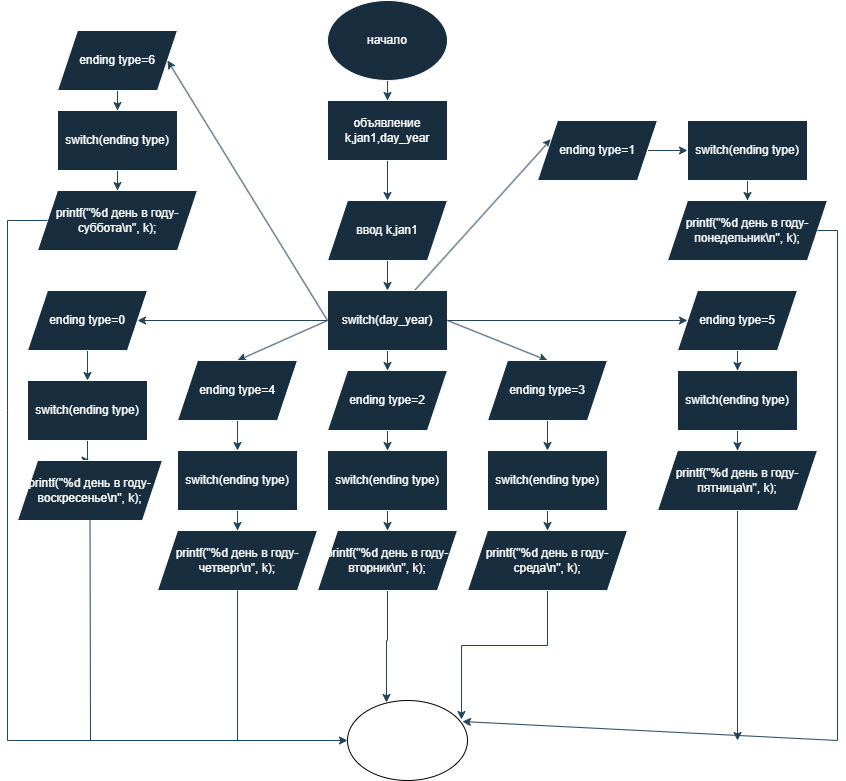

The diagram above was exported from draw.io. Its source (the exported page's mxGraphModel, read from the mxfile embedded in the PNG):
<mxGraphModel dx="2253" dy="796" grid="1" gridSize="10" guides="1" tooltips="1" connect="1" arrows="1" fold="1" page="1" pageScale="1" pageWidth="827" pageHeight="1169" math="0" shadow="0">
  <root>
    <mxCell id="0" />
    <mxCell id="1" parent="0" />
    <mxCell id="TAvoxNtsZrqr-Uy9lJRc-1" value="" style="edgeStyle=orthogonalEdgeStyle;rounded=0;orthogonalLoop=1;jettySize=auto;html=1;labelBackgroundColor=none;fontColor=default;strokeColor=#23445D;" edge="1" parent="1" source="TAvoxNtsZrqr-Uy9lJRc-2" target="TAvoxNtsZrqr-Uy9lJRc-4">
      <mxGeometry relative="1" as="geometry" />
    </mxCell>
    <mxCell id="TAvoxNtsZrqr-Uy9lJRc-2" value="начало" style="ellipse;whiteSpace=wrap;html=1;labelBackgroundColor=none;fillColor=#182E3E;strokeColor=#FFFFFF;fontColor=#FFFFFF;" vertex="1" parent="1">
      <mxGeometry x="320" width="120" height="80" as="geometry" />
    </mxCell>
    <mxCell id="TAvoxNtsZrqr-Uy9lJRc-3" value="" style="edgeStyle=orthogonalEdgeStyle;rounded=0;orthogonalLoop=1;jettySize=auto;html=1;labelBackgroundColor=none;fontColor=default;strokeColor=#23445D;" edge="1" parent="1" source="TAvoxNtsZrqr-Uy9lJRc-4" target="TAvoxNtsZrqr-Uy9lJRc-6">
      <mxGeometry relative="1" as="geometry" />
    </mxCell>
    <mxCell id="TAvoxNtsZrqr-Uy9lJRc-4" value="объявление k,jan1,day_year" style="whiteSpace=wrap;html=1;labelBackgroundColor=none;fillColor=#182E3E;strokeColor=#FFFFFF;fontColor=#FFFFFF;" vertex="1" parent="1">
      <mxGeometry x="320" y="100" width="120" height="60" as="geometry" />
    </mxCell>
    <mxCell id="TAvoxNtsZrqr-Uy9lJRc-5" value="" style="edgeStyle=orthogonalEdgeStyle;rounded=0;orthogonalLoop=1;jettySize=auto;html=1;labelBackgroundColor=none;fontColor=default;strokeColor=#23445D;" edge="1" parent="1" source="TAvoxNtsZrqr-Uy9lJRc-6" target="TAvoxNtsZrqr-Uy9lJRc-10">
      <mxGeometry relative="1" as="geometry" />
    </mxCell>
    <mxCell id="TAvoxNtsZrqr-Uy9lJRc-6" value="ввод k,jan1" style="shape=parallelogram;perimeter=parallelogramPerimeter;whiteSpace=wrap;html=1;fixedSize=1;labelBackgroundColor=none;fillColor=#182E3E;strokeColor=#FFFFFF;fontColor=#FFFFFF;" vertex="1" parent="1">
      <mxGeometry x="320" y="200" width="120" height="60" as="geometry" />
    </mxCell>
    <mxCell id="TAvoxNtsZrqr-Uy9lJRc-7" value="" style="edgeStyle=orthogonalEdgeStyle;rounded=0;orthogonalLoop=1;jettySize=auto;html=1;labelBackgroundColor=none;fontColor=default;strokeColor=#23445D;" edge="1" parent="1" source="TAvoxNtsZrqr-Uy9lJRc-10" target="TAvoxNtsZrqr-Uy9lJRc-12">
      <mxGeometry relative="1" as="geometry">
        <mxPoint x="240" y="320" as="targetPoint" />
      </mxGeometry>
    </mxCell>
    <mxCell id="TAvoxNtsZrqr-Uy9lJRc-8" value="" style="rounded=0;orthogonalLoop=1;jettySize=auto;html=1;entryX=0;entryY=0.25;entryDx=0;entryDy=0;labelBackgroundColor=none;fontColor=default;strokeColor=#23445D;" edge="1" parent="1" source="TAvoxNtsZrqr-Uy9lJRc-10" target="TAvoxNtsZrqr-Uy9lJRc-17">
      <mxGeometry relative="1" as="geometry">
        <mxPoint x="540" y="320" as="targetPoint" />
      </mxGeometry>
    </mxCell>
    <mxCell id="TAvoxNtsZrqr-Uy9lJRc-9" value="" style="edgeStyle=orthogonalEdgeStyle;rounded=0;orthogonalLoop=1;jettySize=auto;html=1;labelBackgroundColor=none;fontColor=default;strokeColor=#23445D;" edge="1" parent="1" source="TAvoxNtsZrqr-Uy9lJRc-10" target="TAvoxNtsZrqr-Uy9lJRc-22">
      <mxGeometry relative="1" as="geometry" />
    </mxCell>
    <mxCell id="TAvoxNtsZrqr-Uy9lJRc-10" value="switch(day_year)" style="whiteSpace=wrap;html=1;labelBackgroundColor=none;fillColor=#182E3E;strokeColor=#FFFFFF;fontColor=#FFFFFF;" vertex="1" parent="1">
      <mxGeometry x="320" y="290" width="120" height="60" as="geometry" />
    </mxCell>
    <mxCell id="TAvoxNtsZrqr-Uy9lJRc-11" value="" style="edgeStyle=orthogonalEdgeStyle;rounded=0;orthogonalLoop=1;jettySize=auto;html=1;labelBackgroundColor=none;fontColor=default;strokeColor=#23445D;" edge="1" parent="1" source="TAvoxNtsZrqr-Uy9lJRc-12" target="TAvoxNtsZrqr-Uy9lJRc-14">
      <mxGeometry relative="1" as="geometry" />
    </mxCell>
    <mxCell id="TAvoxNtsZrqr-Uy9lJRc-12" value="ending type=0" style="shape=parallelogram;perimeter=parallelogramPerimeter;whiteSpace=wrap;html=1;fixedSize=1;labelBackgroundColor=none;fillColor=#182E3E;strokeColor=#FFFFFF;fontColor=#FFFFFF;" vertex="1" parent="1">
      <mxGeometry x="20" y="290" width="120" height="60" as="geometry" />
    </mxCell>
    <mxCell id="TAvoxNtsZrqr-Uy9lJRc-13" value="" style="edgeStyle=orthogonalEdgeStyle;rounded=0;orthogonalLoop=1;jettySize=auto;html=1;labelBackgroundColor=none;fontColor=default;strokeColor=#23445D;" edge="1" parent="1" source="TAvoxNtsZrqr-Uy9lJRc-14" target="TAvoxNtsZrqr-Uy9lJRc-15">
      <mxGeometry relative="1" as="geometry" />
    </mxCell>
    <mxCell id="TAvoxNtsZrqr-Uy9lJRc-14" value="switch(ending type)" style="whiteSpace=wrap;html=1;labelBackgroundColor=none;fillColor=#182E3E;strokeColor=#FFFFFF;fontColor=#FFFFFF;" vertex="1" parent="1">
      <mxGeometry x="20" y="380" width="120" height="60" as="geometry" />
    </mxCell>
    <mxCell id="TAvoxNtsZrqr-Uy9lJRc-15" value="printf(&quot;%d день в году-воскресенье\n&quot;, k);" style="shape=parallelogram;perimeter=parallelogramPerimeter;whiteSpace=wrap;html=1;fixedSize=1;labelBackgroundColor=none;fillColor=#182E3E;strokeColor=#FFFFFF;fontColor=#FFFFFF;" vertex="1" parent="1">
      <mxGeometry x="10" y="460" width="145" height="60" as="geometry" />
    </mxCell>
    <mxCell id="TAvoxNtsZrqr-Uy9lJRc-16" value="" style="edgeStyle=orthogonalEdgeStyle;rounded=0;orthogonalLoop=1;jettySize=auto;html=1;labelBackgroundColor=none;fontColor=default;strokeColor=#23445D;" edge="1" parent="1" source="TAvoxNtsZrqr-Uy9lJRc-17" target="TAvoxNtsZrqr-Uy9lJRc-19">
      <mxGeometry relative="1" as="geometry" />
    </mxCell>
    <mxCell id="TAvoxNtsZrqr-Uy9lJRc-17" value="ending type=1" style="shape=parallelogram;perimeter=parallelogramPerimeter;whiteSpace=wrap;html=1;fixedSize=1;labelBackgroundColor=none;fillColor=#182E3E;strokeColor=#FFFFFF;fontColor=#FFFFFF;" vertex="1" parent="1">
      <mxGeometry x="530" y="120" width="120" height="60" as="geometry" />
    </mxCell>
    <mxCell id="TAvoxNtsZrqr-Uy9lJRc-18" value="" style="edgeStyle=orthogonalEdgeStyle;rounded=0;orthogonalLoop=1;jettySize=auto;html=1;labelBackgroundColor=none;fontColor=default;strokeColor=#23445D;" edge="1" parent="1" source="TAvoxNtsZrqr-Uy9lJRc-19" target="TAvoxNtsZrqr-Uy9lJRc-20">
      <mxGeometry relative="1" as="geometry" />
    </mxCell>
    <mxCell id="TAvoxNtsZrqr-Uy9lJRc-19" value="switch(ending type)" style="whiteSpace=wrap;html=1;labelBackgroundColor=none;fillColor=#182E3E;strokeColor=#FFFFFF;fontColor=#FFFFFF;" vertex="1" parent="1">
      <mxGeometry x="680" y="120" width="120" height="60" as="geometry" />
    </mxCell>
    <mxCell id="TAvoxNtsZrqr-Uy9lJRc-20" value="printf(&quot;%d день в году-понедельник\n&quot;, k);" style="shape=parallelogram;perimeter=parallelogramPerimeter;whiteSpace=wrap;html=1;fixedSize=1;labelBackgroundColor=none;fillColor=#182E3E;strokeColor=#FFFFFF;fontColor=#FFFFFF;" vertex="1" parent="1">
      <mxGeometry x="660" y="200" width="160" height="60" as="geometry" />
    </mxCell>
    <mxCell id="TAvoxNtsZrqr-Uy9lJRc-21" value="" style="edgeStyle=orthogonalEdgeStyle;rounded=0;orthogonalLoop=1;jettySize=auto;html=1;labelBackgroundColor=none;fontColor=default;strokeColor=#23445D;" edge="1" parent="1" source="TAvoxNtsZrqr-Uy9lJRc-22" target="TAvoxNtsZrqr-Uy9lJRc-24">
      <mxGeometry relative="1" as="geometry" />
    </mxCell>
    <mxCell id="TAvoxNtsZrqr-Uy9lJRc-22" value="ending type=2" style="shape=parallelogram;perimeter=parallelogramPerimeter;whiteSpace=wrap;html=1;fixedSize=1;labelBackgroundColor=none;fillColor=#182E3E;strokeColor=#FFFFFF;fontColor=#FFFFFF;" vertex="1" parent="1">
      <mxGeometry x="320" y="370" width="120" height="60" as="geometry" />
    </mxCell>
    <mxCell id="TAvoxNtsZrqr-Uy9lJRc-23" value="" style="edgeStyle=orthogonalEdgeStyle;rounded=0;orthogonalLoop=1;jettySize=auto;html=1;labelBackgroundColor=none;fontColor=default;strokeColor=#23445D;" edge="1" parent="1" source="TAvoxNtsZrqr-Uy9lJRc-24" target="TAvoxNtsZrqr-Uy9lJRc-26">
      <mxGeometry relative="1" as="geometry" />
    </mxCell>
    <mxCell id="TAvoxNtsZrqr-Uy9lJRc-24" value="switch(ending type)" style="whiteSpace=wrap;html=1;labelBackgroundColor=none;fillColor=#182E3E;strokeColor=#FFFFFF;fontColor=#FFFFFF;" vertex="1" parent="1">
      <mxGeometry x="320" y="450" width="120" height="60" as="geometry" />
    </mxCell>
    <mxCell id="TAvoxNtsZrqr-Uy9lJRc-25" value="" style="edgeStyle=orthogonalEdgeStyle;rounded=0;orthogonalLoop=1;jettySize=auto;html=1;entryX=0.325;entryY=0.025;entryDx=0;entryDy=0;entryPerimeter=0;labelBackgroundColor=none;fontColor=default;strokeColor=#23445D;" edge="1" parent="1" source="TAvoxNtsZrqr-Uy9lJRc-26" target="TAvoxNtsZrqr-Uy9lJRc-59">
      <mxGeometry relative="1" as="geometry">
        <mxPoint x="380" y="709" as="targetPoint" />
        <Array as="points">
          <mxPoint x="380" y="640" />
        </Array>
      </mxGeometry>
    </mxCell>
    <mxCell id="TAvoxNtsZrqr-Uy9lJRc-26" value="printf(&quot;%d день в году-вторник\n&quot;, k);" style="shape=parallelogram;perimeter=parallelogramPerimeter;whiteSpace=wrap;html=1;fixedSize=1;labelBackgroundColor=none;fillColor=#182E3E;strokeColor=#FFFFFF;fontColor=#FFFFFF;" vertex="1" parent="1">
      <mxGeometry x="310" y="530" width="140" height="60" as="geometry" />
    </mxCell>
    <mxCell id="TAvoxNtsZrqr-Uy9lJRc-27" value="" style="rounded=0;orthogonalLoop=1;jettySize=auto;html=1;entryX=0.5;entryY=0;entryDx=0;entryDy=0;exitX=1;exitY=0.5;exitDx=0;exitDy=0;labelBackgroundColor=none;fontColor=default;strokeColor=#23445D;" edge="1" parent="1" source="TAvoxNtsZrqr-Uy9lJRc-10" target="TAvoxNtsZrqr-Uy9lJRc-29">
      <mxGeometry relative="1" as="geometry">
        <mxPoint x="540" y="320" as="sourcePoint" />
        <mxPoint x="540" y="370" as="targetPoint" />
      </mxGeometry>
    </mxCell>
    <mxCell id="TAvoxNtsZrqr-Uy9lJRc-28" value="" style="edgeStyle=orthogonalEdgeStyle;rounded=0;orthogonalLoop=1;jettySize=auto;html=1;labelBackgroundColor=none;fontColor=default;strokeColor=#23445D;" edge="1" parent="1" source="TAvoxNtsZrqr-Uy9lJRc-29" target="TAvoxNtsZrqr-Uy9lJRc-31">
      <mxGeometry relative="1" as="geometry" />
    </mxCell>
    <mxCell id="TAvoxNtsZrqr-Uy9lJRc-29" value="ending type=3" style="shape=parallelogram;perimeter=parallelogramPerimeter;whiteSpace=wrap;html=1;fixedSize=1;labelBackgroundColor=none;fillColor=#182E3E;strokeColor=#FFFFFF;fontColor=#FFFFFF;" vertex="1" parent="1">
      <mxGeometry x="480" y="360" width="120" height="60" as="geometry" />
    </mxCell>
    <mxCell id="TAvoxNtsZrqr-Uy9lJRc-30" value="" style="edgeStyle=orthogonalEdgeStyle;rounded=0;orthogonalLoop=1;jettySize=auto;html=1;labelBackgroundColor=none;fontColor=default;strokeColor=#23445D;" edge="1" parent="1" source="TAvoxNtsZrqr-Uy9lJRc-31" target="TAvoxNtsZrqr-Uy9lJRc-33">
      <mxGeometry relative="1" as="geometry" />
    </mxCell>
    <mxCell id="TAvoxNtsZrqr-Uy9lJRc-31" value="switch(ending type)" style="whiteSpace=wrap;html=1;labelBackgroundColor=none;fillColor=#182E3E;strokeColor=#FFFFFF;fontColor=#FFFFFF;" vertex="1" parent="1">
      <mxGeometry x="480" y="450" width="120" height="60" as="geometry" />
    </mxCell>
    <mxCell id="TAvoxNtsZrqr-Uy9lJRc-32" value="" style="edgeStyle=orthogonalEdgeStyle;rounded=0;orthogonalLoop=1;jettySize=auto;html=1;entryX=0.95;entryY=0.238;entryDx=0;entryDy=0;labelBackgroundColor=none;fontColor=default;strokeColor=#23445D;entryPerimeter=0;" edge="1" parent="1" source="TAvoxNtsZrqr-Uy9lJRc-33" target="TAvoxNtsZrqr-Uy9lJRc-59">
      <mxGeometry relative="1" as="geometry">
        <mxPoint x="470" y="740" as="targetPoint" />
      </mxGeometry>
    </mxCell>
    <mxCell id="TAvoxNtsZrqr-Uy9lJRc-33" value="printf(&quot;%d день в году-среда\n&quot;, k);" style="shape=parallelogram;perimeter=parallelogramPerimeter;whiteSpace=wrap;html=1;fixedSize=1;labelBackgroundColor=none;fillColor=#182E3E;strokeColor=#FFFFFF;fontColor=#FFFFFF;" vertex="1" parent="1">
      <mxGeometry x="460" y="530" width="160" height="60" as="geometry" />
    </mxCell>
    <mxCell id="TAvoxNtsZrqr-Uy9lJRc-34" value="" style="endArrow=classic;html=1;rounded=0;entryX=0.5;entryY=0;entryDx=0;entryDy=0;exitX=0;exitY=0.5;exitDx=0;exitDy=0;labelBackgroundColor=none;fontColor=default;strokeColor=#23445D;" edge="1" parent="1" source="TAvoxNtsZrqr-Uy9lJRc-10" target="TAvoxNtsZrqr-Uy9lJRc-36">
      <mxGeometry width="50" height="50" relative="1" as="geometry">
        <mxPoint x="230" y="320" as="sourcePoint" />
        <mxPoint x="230" y="360" as="targetPoint" />
      </mxGeometry>
    </mxCell>
    <mxCell id="TAvoxNtsZrqr-Uy9lJRc-35" value="" style="edgeStyle=orthogonalEdgeStyle;rounded=0;orthogonalLoop=1;jettySize=auto;html=1;labelBackgroundColor=none;fontColor=default;strokeColor=#23445D;" edge="1" parent="1" source="TAvoxNtsZrqr-Uy9lJRc-36" target="TAvoxNtsZrqr-Uy9lJRc-38">
      <mxGeometry relative="1" as="geometry" />
    </mxCell>
    <mxCell id="TAvoxNtsZrqr-Uy9lJRc-36" value="ending type=4" style="shape=parallelogram;perimeter=parallelogramPerimeter;whiteSpace=wrap;html=1;fixedSize=1;labelBackgroundColor=none;fillColor=#182E3E;strokeColor=#FFFFFF;fontColor=#FFFFFF;" vertex="1" parent="1">
      <mxGeometry x="170" y="360" width="120" height="60" as="geometry" />
    </mxCell>
    <mxCell id="TAvoxNtsZrqr-Uy9lJRc-37" value="" style="edgeStyle=orthogonalEdgeStyle;rounded=0;orthogonalLoop=1;jettySize=auto;html=1;labelBackgroundColor=none;fontColor=default;strokeColor=#23445D;" edge="1" parent="1" source="TAvoxNtsZrqr-Uy9lJRc-38" target="TAvoxNtsZrqr-Uy9lJRc-39">
      <mxGeometry relative="1" as="geometry" />
    </mxCell>
    <mxCell id="TAvoxNtsZrqr-Uy9lJRc-38" value="switch(ending type)" style="whiteSpace=wrap;html=1;labelBackgroundColor=none;fillColor=#182E3E;strokeColor=#FFFFFF;fontColor=#FFFFFF;" vertex="1" parent="1">
      <mxGeometry x="170" y="450" width="120" height="60" as="geometry" />
    </mxCell>
    <mxCell id="TAvoxNtsZrqr-Uy9lJRc-39" value="printf(&quot;%d день в году-четверг\n&quot;, k);" style="shape=parallelogram;perimeter=parallelogramPerimeter;whiteSpace=wrap;html=1;fixedSize=1;labelBackgroundColor=none;fillColor=#182E3E;strokeColor=#FFFFFF;fontColor=#FFFFFF;" vertex="1" parent="1">
      <mxGeometry x="150" y="530" width="160" height="60" as="geometry" />
    </mxCell>
    <mxCell id="TAvoxNtsZrqr-Uy9lJRc-40" value="" style="endArrow=classic;html=1;rounded=0;exitX=1;exitY=0.5;exitDx=0;exitDy=0;entryX=0;entryY=0.5;entryDx=0;entryDy=0;labelBackgroundColor=none;fontColor=default;strokeColor=#23445D;" edge="1" parent="1" source="TAvoxNtsZrqr-Uy9lJRc-10" target="TAvoxNtsZrqr-Uy9lJRc-42">
      <mxGeometry width="50" height="50" relative="1" as="geometry">
        <mxPoint x="660" y="345" as="sourcePoint" />
        <mxPoint x="650" y="320" as="targetPoint" />
      </mxGeometry>
    </mxCell>
    <mxCell id="TAvoxNtsZrqr-Uy9lJRc-41" value="" style="edgeStyle=orthogonalEdgeStyle;rounded=0;orthogonalLoop=1;jettySize=auto;html=1;labelBackgroundColor=none;fontColor=default;strokeColor=#23445D;" edge="1" parent="1" source="TAvoxNtsZrqr-Uy9lJRc-42" target="TAvoxNtsZrqr-Uy9lJRc-44">
      <mxGeometry relative="1" as="geometry" />
    </mxCell>
    <mxCell id="TAvoxNtsZrqr-Uy9lJRc-42" value="ending type=5" style="shape=parallelogram;perimeter=parallelogramPerimeter;whiteSpace=wrap;html=1;fixedSize=1;labelBackgroundColor=none;fillColor=#182E3E;strokeColor=#FFFFFF;fontColor=#FFFFFF;" vertex="1" parent="1">
      <mxGeometry x="670" y="290" width="120" height="60" as="geometry" />
    </mxCell>
    <mxCell id="TAvoxNtsZrqr-Uy9lJRc-43" value="" style="edgeStyle=orthogonalEdgeStyle;rounded=0;orthogonalLoop=1;jettySize=auto;html=1;labelBackgroundColor=none;fontColor=default;strokeColor=#23445D;" edge="1" parent="1" source="TAvoxNtsZrqr-Uy9lJRc-44" target="TAvoxNtsZrqr-Uy9lJRc-46">
      <mxGeometry relative="1" as="geometry" />
    </mxCell>
    <mxCell id="TAvoxNtsZrqr-Uy9lJRc-44" value="switch(ending type)" style="whiteSpace=wrap;html=1;labelBackgroundColor=none;fillColor=#182E3E;strokeColor=#FFFFFF;fontColor=#FFFFFF;" vertex="1" parent="1">
      <mxGeometry x="670" y="370" width="120" height="60" as="geometry" />
    </mxCell>
    <mxCell id="TAvoxNtsZrqr-Uy9lJRc-45" value="" style="edgeStyle=orthogonalEdgeStyle;rounded=0;orthogonalLoop=1;jettySize=auto;html=1;labelBackgroundColor=none;fontColor=default;strokeColor=#23445D;" edge="1" parent="1" source="TAvoxNtsZrqr-Uy9lJRc-46">
      <mxGeometry relative="1" as="geometry">
        <mxPoint x="730" y="740" as="targetPoint" />
      </mxGeometry>
    </mxCell>
    <mxCell id="TAvoxNtsZrqr-Uy9lJRc-46" value="printf(&quot;%d день в году-пятница\n&quot;, k);" style="shape=parallelogram;perimeter=parallelogramPerimeter;whiteSpace=wrap;html=1;fixedSize=1;labelBackgroundColor=none;fillColor=#182E3E;strokeColor=#FFFFFF;fontColor=#FFFFFF;" vertex="1" parent="1">
      <mxGeometry x="650" y="450" width="160" height="60" as="geometry" />
    </mxCell>
    <mxCell id="TAvoxNtsZrqr-Uy9lJRc-47" value="" style="edgeStyle=orthogonalEdgeStyle;rounded=0;orthogonalLoop=1;jettySize=auto;html=1;labelBackgroundColor=none;fontColor=default;strokeColor=#23445D;" edge="1" parent="1" source="TAvoxNtsZrqr-Uy9lJRc-48" target="TAvoxNtsZrqr-Uy9lJRc-50">
      <mxGeometry relative="1" as="geometry" />
    </mxCell>
    <mxCell id="TAvoxNtsZrqr-Uy9lJRc-48" value="ending type=6" style="shape=parallelogram;perimeter=parallelogramPerimeter;whiteSpace=wrap;html=1;fixedSize=1;labelBackgroundColor=none;fillColor=#182E3E;strokeColor=#FFFFFF;fontColor=#FFFFFF;" vertex="1" parent="1">
      <mxGeometry x="50" y="30" width="120" height="60" as="geometry" />
    </mxCell>
    <mxCell id="TAvoxNtsZrqr-Uy9lJRc-49" value="" style="edgeStyle=orthogonalEdgeStyle;rounded=0;orthogonalLoop=1;jettySize=auto;html=1;labelBackgroundColor=none;fontColor=default;strokeColor=#23445D;" edge="1" parent="1" source="TAvoxNtsZrqr-Uy9lJRc-50" target="TAvoxNtsZrqr-Uy9lJRc-51">
      <mxGeometry relative="1" as="geometry" />
    </mxCell>
    <mxCell id="TAvoxNtsZrqr-Uy9lJRc-50" value="switch(ending type)" style="whiteSpace=wrap;html=1;labelBackgroundColor=none;fillColor=#182E3E;strokeColor=#FFFFFF;fontColor=#FFFFFF;" vertex="1" parent="1">
      <mxGeometry x="50" y="110" width="120" height="60" as="geometry" />
    </mxCell>
    <mxCell id="TAvoxNtsZrqr-Uy9lJRc-51" value="printf(&quot;%d день в году-суббота\n&quot;, k);" style="shape=parallelogram;perimeter=parallelogramPerimeter;whiteSpace=wrap;html=1;fixedSize=1;labelBackgroundColor=none;fillColor=#182E3E;strokeColor=#FFFFFF;fontColor=#FFFFFF;" vertex="1" parent="1">
      <mxGeometry x="30" y="190" width="160" height="60" as="geometry" />
    </mxCell>
    <mxCell id="TAvoxNtsZrqr-Uy9lJRc-52" value="" style="endArrow=classic;html=1;rounded=0;exitX=0;exitY=0.5;exitDx=0;exitDy=0;entryX=1;entryY=0.5;entryDx=0;entryDy=0;labelBackgroundColor=none;fontColor=default;strokeColor=#23445D;" edge="1" parent="1" source="TAvoxNtsZrqr-Uy9lJRc-10" target="TAvoxNtsZrqr-Uy9lJRc-48">
      <mxGeometry width="50" height="50" relative="1" as="geometry">
        <mxPoint x="230" y="190" as="sourcePoint" />
        <mxPoint x="280" y="140" as="targetPoint" />
      </mxGeometry>
    </mxCell>
    <mxCell id="TAvoxNtsZrqr-Uy9lJRc-53" value="" style="endArrow=none;html=1;rounded=0;exitX=1;exitY=0.5;exitDx=0;exitDy=0;edgeStyle=orthogonalEdgeStyle;labelBackgroundColor=none;fontColor=default;strokeColor=#23445D;" edge="1" parent="1" source="TAvoxNtsZrqr-Uy9lJRc-20">
      <mxGeometry width="50" height="50" relative="1" as="geometry">
        <mxPoint x="830" y="240" as="sourcePoint" />
        <mxPoint x="830" y="740" as="targetPoint" />
      </mxGeometry>
    </mxCell>
    <mxCell id="TAvoxNtsZrqr-Uy9lJRc-54" value="" style="endArrow=classic;html=1;rounded=0;entryX=0.958;entryY=0.263;entryDx=0;entryDy=0;labelBackgroundColor=none;fontColor=default;strokeColor=#23445D;entryPerimeter=0;" edge="1" parent="1" target="TAvoxNtsZrqr-Uy9lJRc-59">
      <mxGeometry width="50" height="50" relative="1" as="geometry">
        <mxPoint x="830" y="740" as="sourcePoint" />
        <mxPoint x="470" y="740" as="targetPoint" />
      </mxGeometry>
    </mxCell>
    <mxCell id="TAvoxNtsZrqr-Uy9lJRc-55" value="" style="endArrow=none;html=1;rounded=0;entryX=0.5;entryY=1;entryDx=0;entryDy=0;labelBackgroundColor=none;fontColor=default;strokeColor=#23445D;" edge="1" parent="1" target="TAvoxNtsZrqr-Uy9lJRc-39">
      <mxGeometry width="50" height="50" relative="1" as="geometry">
        <mxPoint x="230" y="740" as="sourcePoint" />
        <mxPoint x="230" y="630" as="targetPoint" />
      </mxGeometry>
    </mxCell>
    <mxCell id="TAvoxNtsZrqr-Uy9lJRc-56" value="" style="endArrow=none;html=1;rounded=0;entryX=0.5;entryY=1;entryDx=0;entryDy=0;labelBackgroundColor=none;fontColor=default;strokeColor=#23445D;" edge="1" parent="1" target="TAvoxNtsZrqr-Uy9lJRc-15">
      <mxGeometry width="50" height="50" relative="1" as="geometry">
        <mxPoint x="83" y="740" as="sourcePoint" />
        <mxPoint x="90" y="535" as="targetPoint" />
      </mxGeometry>
    </mxCell>
    <mxCell id="TAvoxNtsZrqr-Uy9lJRc-57" value="" style="endArrow=none;html=1;rounded=0;entryX=0;entryY=0.5;entryDx=0;entryDy=0;edgeStyle=orthogonalEdgeStyle;labelBackgroundColor=none;fontColor=default;strokeColor=#23445D;" edge="1" parent="1" target="TAvoxNtsZrqr-Uy9lJRc-51">
      <mxGeometry width="50" height="50" relative="1" as="geometry">
        <mxPoint y="740" as="sourcePoint" />
        <mxPoint x="-10" y="200" as="targetPoint" />
        <Array as="points">
          <mxPoint y="410" />
          <mxPoint y="220" />
        </Array>
      </mxGeometry>
    </mxCell>
    <mxCell id="TAvoxNtsZrqr-Uy9lJRc-58" value="" style="endArrow=classic;html=1;rounded=0;entryX=0;entryY=0.5;entryDx=0;entryDy=0;labelBackgroundColor=none;fontColor=default;strokeColor=#23445D;" edge="1" parent="1" target="TAvoxNtsZrqr-Uy9lJRc-59">
      <mxGeometry width="50" height="50" relative="1" as="geometry">
        <mxPoint y="740" as="sourcePoint" />
        <mxPoint x="350" y="740" as="targetPoint" />
      </mxGeometry>
    </mxCell>
    <mxCell id="TAvoxNtsZrqr-Uy9lJRc-59" value="" style="ellipse;whiteSpace=wrap;html=1;" vertex="1" parent="1">
      <mxGeometry x="340" y="700" width="120" height="80" as="geometry" />
    </mxCell>
  </root>
</mxGraphModel>